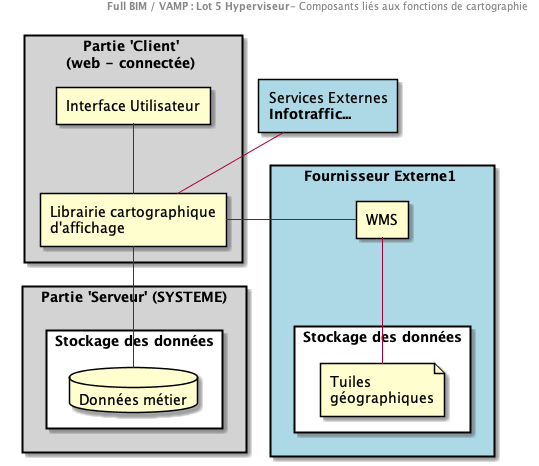

The diagram above was rendered by PlantUML. Its source (embedded in the PNG):
@startuml
header
<b>Full BIM / VAMP : Lot 5 Hyperviseur</b>- Composants liés aux fonctions de cartographie
end header

Rectangle "Partie 'Client' \n(web - connectée) " as Client #lightgrey {
Rectangle "Interface Utilisateur" as CWeb001
Rectangle "Librairie cartographique \n d'affichage" as CWeb002

}



Rectangle "Fournisseur Externe1 " as Prov001 #lightblue{

Rectangle WMS
Rectangle "Stockage des données" as datastore2 #white{

file "Tuiles \n géographiques" as tiles


}

}










Rectangle "Partie 'Serveur' (SYSTEME)" as Serveur #lightgrey{

Rectangle "Stockage des données" as datastore #white{
database "Données métier" as data


}



}
Rectangle "Services Externes \n **Infotraffic...**"  as Ext001 #lightblue

CWeb001--CWeb002
CWeb002 -- data
CWeb002-WMS
Ext001-down-CWeb002


WMS -- tiles


@enduml